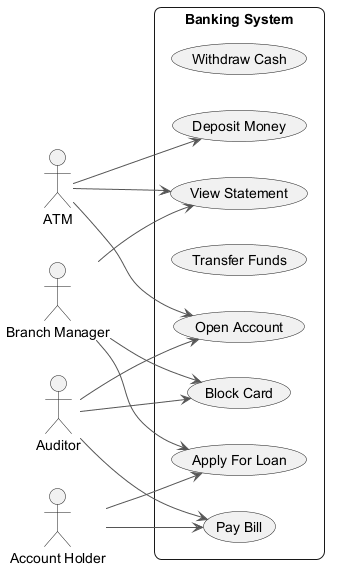

The diagram above was rendered by PlantUML. Its source (embedded in the PNG):
@startuml
skinparam backgroundColor #FFFFFF
skinparam roundCorner 15
skinparam ArrowColor #555555
left to right direction
actor "ATM" as A
actor "Account Holder" as AH
actor "Branch Manager" as BM
actor "Auditor" as A1
rectangle "Banking System" {
  usecase "Withdraw Cash" as UC_WithdrawCash
  usecase "Pay Bill" as UC_PayBill
  usecase "View Statement" as UC_ViewStatement
  usecase "Transfer Funds" as UC_TransferFunds
  usecase "Apply For Loan" as UC_ApplyForLoan
  usecase "Block Card" as UC_BlockCard
  usecase "Open Account" as UC_OpenAccount
  usecase "Deposit Money" as UC_DepositMoney
}
A --> UC_OpenAccount
A --> UC_ViewStatement
A --> UC_DepositMoney
AH --> UC_PayBill
AH --> UC_ApplyForLoan
BM --> UC_BlockCard
BM --> UC_ViewStatement
BM --> UC_ApplyForLoan
A1 --> UC_OpenAccount
A1 --> UC_PayBill
A1 --> UC_BlockCard
@enduml